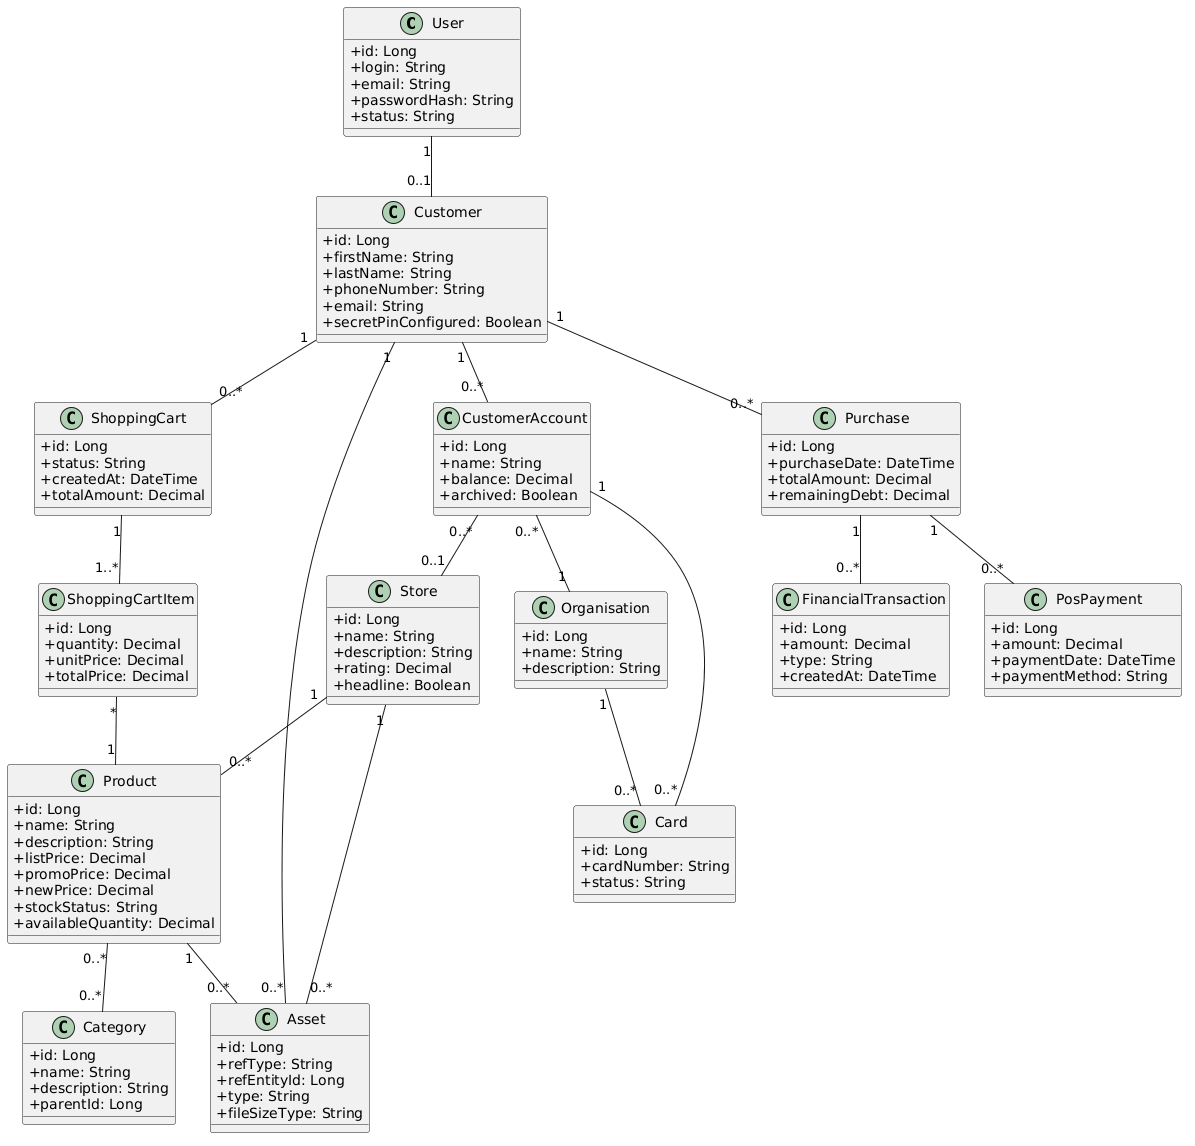

The diagram above was rendered by PlantUML. Its source (embedded in the PNG):
@startuml
skinparam classAttributeIconSize 0

class User {
  +id: Long
  +login: String
  +email: String
  +passwordHash: String
  +status: String
}

class Customer {
  +id: Long
  +firstName: String
  +lastName: String
  +phoneNumber: String
  +email: String
  +secretPinConfigured: Boolean
}

class CustomerAccount {
  +id: Long
  +name: String
  +balance: Decimal
  +archived: Boolean
}

class Store {
  +id: Long
  +name: String
  +description: String
  +rating: Decimal
  +headline: Boolean
}

class Product {
  +id: Long
  +name: String
  +description: String
  +listPrice: Decimal
  +promoPrice: Decimal
  +newPrice: Decimal
  +stockStatus: String
  +availableQuantity: Decimal
}

class Category {
  +id: Long
  +name: String
  +description: String
  +parentId: Long
}

class ShoppingCart {
  +id: Long
  +status: String
  +createdAt: DateTime
  +totalAmount: Decimal
}

class ShoppingCartItem {
  +id: Long
  +quantity: Decimal
  +unitPrice: Decimal
  +totalPrice: Decimal
}

class Purchase {
  +id: Long
  +purchaseDate: DateTime
  +totalAmount: Decimal
  +remainingDebt: Decimal
}

class PosPayment {
  +id: Long
  +amount: Decimal
  +paymentDate: DateTime
  +paymentMethod: String
}

class FinancialTransaction {
  +id: Long
  +amount: Decimal
  +type: String
  +createdAt: DateTime
}

class Organisation {
  +id: Long
  +name: String
  +description: String
}

class Card {
  +id: Long
  +cardNumber: String
  +status: String
}

class Asset {
  +id: Long
  +refType: String
  +refEntityId: Long
  +type: String
  +fileSizeType: String
}

User "1" -- "0..1" Customer
Customer "1" -- "0..*" CustomerAccount
CustomerAccount "0..*" -- "1" Organisation
CustomerAccount "0..*" -- "0..1" Store

Store "1" -- "0..*" Product
Product "0..*" -- "0..*" Category
Product "1" -- "0..*" Asset
Store "1" -- "0..*" Asset
Customer "1" -- "0..*" Asset

Customer "1" -- "0..*" ShoppingCart
ShoppingCart "1" -- "1..*" ShoppingCartItem
ShoppingCartItem "*" -- "1" Product

Customer "1" -- "0..*" Purchase
Purchase "1" -- "0..*" PosPayment
Purchase "1" -- "0..*" FinancialTransaction

CustomerAccount "1" -- "0..*" Card
Organisation "1" -- "0..*" Card
@enduml